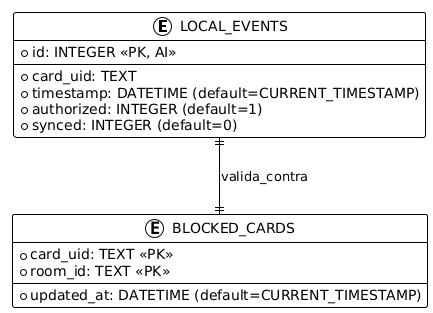

The diagram above was rendered by PlantUML. Its source (embedded in the PNG):
@startuml
!theme plain

entity LOCAL_EVENTS {
    * id: INTEGER <<PK, AI>>
    --
    * card_uid: TEXT
    * timestamp: DATETIME (default=CURRENT_TIMESTAMP)
    * authorized: INTEGER (default=1)
    * synced: INTEGER (default=0)
}

entity BLOCKED_CARDS {
    * card_uid: TEXT <<PK>>
    * room_id: TEXT <<PK>>
    --
    * updated_at: DATETIME (default=CURRENT_TIMESTAMP)
}

' Relaciones
LOCAL_EVENTS ||--|| BLOCKED_CARDS: "valida_contra"
@enduml